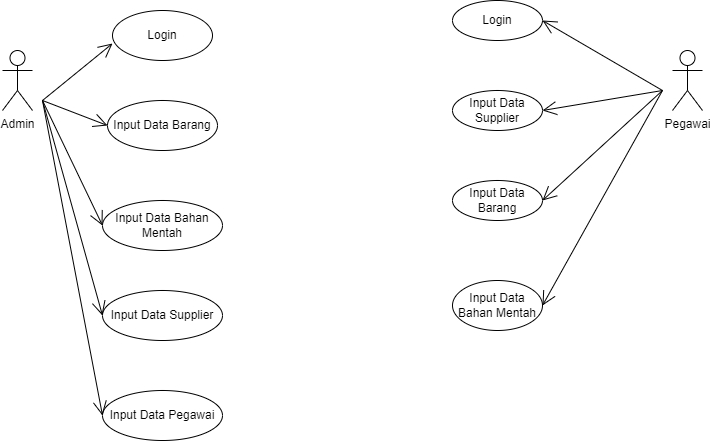

The diagram above was exported from draw.io. Its source (the exported page's mxGraphModel, read from the mxfile embedded in the PNG):
<mxGraphModel dx="880" dy="434" grid="1" gridSize="10" guides="1" tooltips="1" connect="1" arrows="1" fold="1" page="1" pageScale="1" pageWidth="827" pageHeight="1169" math="0" shadow="0">
  <root>
    <mxCell id="0" />
    <mxCell id="1" parent="0" />
    <mxCell id="UlxEPq-eT6mzHRZsKE9B-2" value="Pegawai" style="shape=umlActor;verticalLabelPosition=bottom;verticalAlign=top;html=1;" vertex="1" parent="1">
      <mxGeometry x="740" y="80" width="30" height="60" as="geometry" />
    </mxCell>
    <mxCell id="UlxEPq-eT6mzHRZsKE9B-3" value="Login" style="ellipse;whiteSpace=wrap;html=1;" vertex="1" parent="1">
      <mxGeometry x="180" y="40" width="100" height="50" as="geometry" />
    </mxCell>
    <mxCell id="UlxEPq-eT6mzHRZsKE9B-4" value="Input Data Barang" style="ellipse;whiteSpace=wrap;html=1;" vertex="1" parent="1">
      <mxGeometry x="175" y="130" width="110" height="50" as="geometry" />
    </mxCell>
    <mxCell id="UlxEPq-eT6mzHRZsKE9B-5" value="Input Data Supplier" style="ellipse;whiteSpace=wrap;html=1;" vertex="1" parent="1">
      <mxGeometry x="170" y="320" width="120" height="50" as="geometry" />
    </mxCell>
    <mxCell id="UlxEPq-eT6mzHRZsKE9B-6" value="Input Data Pegawai" style="ellipse;whiteSpace=wrap;html=1;" vertex="1" parent="1">
      <mxGeometry x="170" y="420" width="120" height="50" as="geometry" />
    </mxCell>
    <mxCell id="UlxEPq-eT6mzHRZsKE9B-7" value="Login" style="ellipse;whiteSpace=wrap;html=1;" vertex="1" parent="1">
      <mxGeometry x="520" y="30" width="90" height="40" as="geometry" />
    </mxCell>
    <mxCell id="UlxEPq-eT6mzHRZsKE9B-9" value="Admin" style="shape=umlActor;verticalLabelPosition=bottom;verticalAlign=top;html=1;fillColor=default;" vertex="1" parent="1">
      <mxGeometry x="70" y="80" width="30" height="60" as="geometry" />
    </mxCell>
    <mxCell id="UlxEPq-eT6mzHRZsKE9B-11" value="Input Data Supplier" style="ellipse;whiteSpace=wrap;html=1;" vertex="1" parent="1">
      <mxGeometry x="520" y="120" width="90" height="40" as="geometry" />
    </mxCell>
    <mxCell id="-zbkvXcrxS4kdiGfDkE9-1" value="Input Data Barang" style="ellipse;whiteSpace=wrap;html=1;" vertex="1" parent="1">
      <mxGeometry x="520" y="210" width="90" height="40" as="geometry" />
    </mxCell>
    <mxCell id="-zbkvXcrxS4kdiGfDkE9-2" value="Input Data Bahan Mentah" style="ellipse;whiteSpace=wrap;html=1;" vertex="1" parent="1">
      <mxGeometry x="520" y="310" width="90" height="50" as="geometry" />
    </mxCell>
    <mxCell id="H3UBGi8KIjxHhaWYmdqR-1" value="Input Data Bahan Mentah" style="ellipse;whiteSpace=wrap;html=1;" vertex="1" parent="1">
      <mxGeometry x="170" y="230" width="120" height="50" as="geometry" />
    </mxCell>
    <mxCell id="H3UBGi8KIjxHhaWYmdqR-5" value="" style="endArrow=open;endFill=1;endSize=12;html=1;rounded=0;entryX=0;entryY=0.66;entryDx=0;entryDy=0;entryPerimeter=0;" edge="1" parent="1" target="UlxEPq-eT6mzHRZsKE9B-3">
      <mxGeometry width="160" relative="1" as="geometry">
        <mxPoint x="110" y="130" as="sourcePoint" />
        <mxPoint x="270" y="130" as="targetPoint" />
      </mxGeometry>
    </mxCell>
    <mxCell id="H3UBGi8KIjxHhaWYmdqR-6" value="" style="endArrow=open;endFill=1;endSize=12;html=1;rounded=0;entryX=0;entryY=0.5;entryDx=0;entryDy=0;" edge="1" parent="1" target="UlxEPq-eT6mzHRZsKE9B-4">
      <mxGeometry width="160" relative="1" as="geometry">
        <mxPoint x="110" y="130" as="sourcePoint" />
        <mxPoint x="190" y="83" as="targetPoint" />
      </mxGeometry>
    </mxCell>
    <mxCell id="H3UBGi8KIjxHhaWYmdqR-7" value="" style="endArrow=open;endFill=1;endSize=12;html=1;rounded=0;entryX=0;entryY=0.5;entryDx=0;entryDy=0;" edge="1" parent="1" target="H3UBGi8KIjxHhaWYmdqR-1">
      <mxGeometry width="160" relative="1" as="geometry">
        <mxPoint x="110" y="130" as="sourcePoint" />
        <mxPoint x="185" y="165" as="targetPoint" />
      </mxGeometry>
    </mxCell>
    <mxCell id="H3UBGi8KIjxHhaWYmdqR-8" value="" style="endArrow=open;endFill=1;endSize=12;html=1;rounded=0;entryX=0;entryY=0.5;entryDx=0;entryDy=0;" edge="1" parent="1" target="UlxEPq-eT6mzHRZsKE9B-5">
      <mxGeometry width="160" relative="1" as="geometry">
        <mxPoint x="110" y="130" as="sourcePoint" />
        <mxPoint x="180" y="265" as="targetPoint" />
      </mxGeometry>
    </mxCell>
    <mxCell id="H3UBGi8KIjxHhaWYmdqR-9" value="" style="endArrow=open;endFill=1;endSize=12;html=1;rounded=0;entryX=0;entryY=0.5;entryDx=0;entryDy=0;" edge="1" parent="1" target="UlxEPq-eT6mzHRZsKE9B-6">
      <mxGeometry width="160" relative="1" as="geometry">
        <mxPoint x="110" y="130" as="sourcePoint" />
        <mxPoint x="180" y="355" as="targetPoint" />
      </mxGeometry>
    </mxCell>
    <mxCell id="H3UBGi8KIjxHhaWYmdqR-10" value="" style="endArrow=open;endFill=1;endSize=12;html=1;rounded=0;entryX=1;entryY=0.5;entryDx=0;entryDy=0;" edge="1" parent="1" target="UlxEPq-eT6mzHRZsKE9B-7">
      <mxGeometry width="160" relative="1" as="geometry">
        <mxPoint x="730" y="120" as="sourcePoint" />
        <mxPoint x="570" y="120" as="targetPoint" />
      </mxGeometry>
    </mxCell>
    <mxCell id="H3UBGi8KIjxHhaWYmdqR-11" value="" style="endArrow=open;endFill=1;endSize=12;html=1;rounded=0;entryX=1;entryY=0.5;entryDx=0;entryDy=0;" edge="1" parent="1" target="UlxEPq-eT6mzHRZsKE9B-11">
      <mxGeometry width="160" relative="1" as="geometry">
        <mxPoint x="730" y="120" as="sourcePoint" />
        <mxPoint x="620" y="60" as="targetPoint" />
      </mxGeometry>
    </mxCell>
    <mxCell id="H3UBGi8KIjxHhaWYmdqR-12" value="" style="endArrow=open;endFill=1;endSize=12;html=1;rounded=0;entryX=1;entryY=0.5;entryDx=0;entryDy=0;" edge="1" parent="1" target="-zbkvXcrxS4kdiGfDkE9-1">
      <mxGeometry width="160" relative="1" as="geometry">
        <mxPoint x="730" y="120" as="sourcePoint" />
        <mxPoint x="620" y="150" as="targetPoint" />
      </mxGeometry>
    </mxCell>
    <mxCell id="H3UBGi8KIjxHhaWYmdqR-13" value="" style="endArrow=open;endFill=1;endSize=12;html=1;rounded=0;entryX=1;entryY=0.5;entryDx=0;entryDy=0;" edge="1" parent="1" target="-zbkvXcrxS4kdiGfDkE9-2">
      <mxGeometry width="160" relative="1" as="geometry">
        <mxPoint x="730" y="120" as="sourcePoint" />
        <mxPoint x="620" y="240" as="targetPoint" />
      </mxGeometry>
    </mxCell>
  </root>
</mxGraphModel>